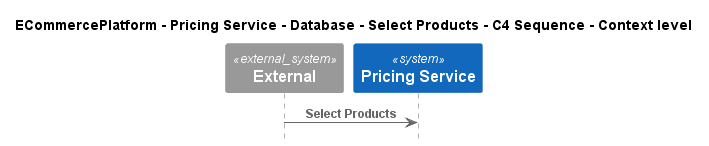

The diagram above was rendered by PlantUML. Its source (embedded in the PNG):
@startuml
!pragma layout smetana
!include ..\..\..\..\..\..\..\.c4s\C4_Sequence.puml

title ECommercePlatform - Pricing Service - Database - Select Products - C4 Sequence - Context level

System_Ext(C4InterFlow.SoftwareSystems.ExternalSystem, "External", "")
System(ECommercePlatform.SoftwareSystems.PricingService, "Pricing Service", "")

Rel(C4InterFlow.SoftwareSystems.ExternalSystem, ECommercePlatform.SoftwareSystems.PricingService, "Select Products")


@enduml